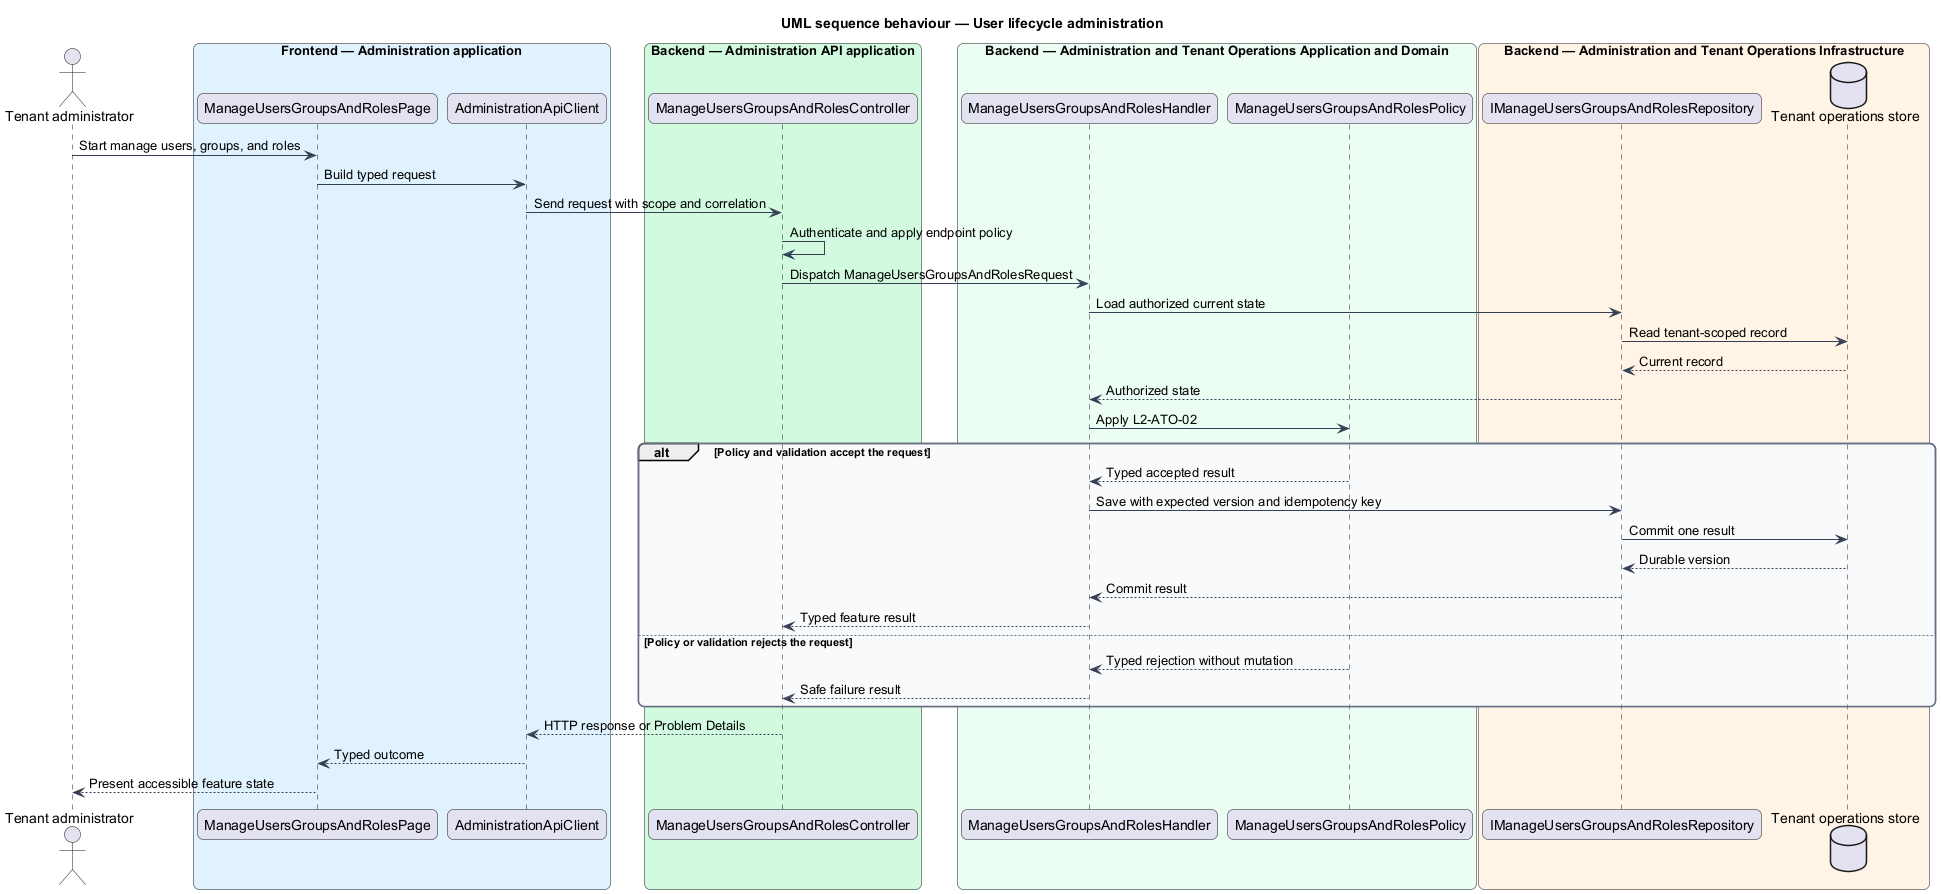

The diagram above was rendered by PlantUML. Its source (embedded in the PNG):
@startuml
title UML sequence behaviour — User lifecycle administration
skinparam backgroundColor #FFFFFF
skinparam shadowing false
skinparam roundcorner 12
skinparam defaultFontName Arial
skinparam ArrowColor #344054
skinparam rectangle {
  BorderColor #344054
  FontColor #101828
}
skinparam package {
  BorderColor #667085
  FontColor #101828
  BackgroundColor #F9FAFB
}
actor "Tenant administrator" as actor
box "Frontend — Administration application" #E0F2FE
  participant "ManageUsersGroupsAndRolesPage" as entry
  participant "AdministrationApiClient" as client
end box
box "Backend — Administration API application" #D1FADF
  participant "ManageUsersGroupsAndRolesController" as controller
end box
box "Backend — Administration and Tenant Operations Application and Domain" #ECFDF3
  participant "ManageUsersGroupsAndRolesHandler" as handler
  participant "ManageUsersGroupsAndRolesPolicy" as policy
end box
box "Backend — Administration and Tenant Operations Infrastructure" #FFF4E5
  participant "IManageUsersGroupsAndRolesRepository" as repository
  database "Tenant operations store" as store
end box
actor -> entry : Start manage users, groups, and roles
entry -> client : Build typed request
client -> controller : Send request with scope and correlation
controller -> controller : Authenticate and apply endpoint policy
controller -> handler : Dispatch ManageUsersGroupsAndRolesRequest
handler -> repository : Load authorized current state
repository -> store : Read tenant-scoped record
store --> repository : Current record
repository --> handler : Authorized state
handler -> policy : Apply L2-ATO-02
alt Policy and validation accept the request
  policy --> handler : Typed accepted result
  handler -> repository : Save with expected version and idempotency key
  repository -> store : Commit one result
  store --> repository : Durable version
  repository --> handler : Commit result
  handler --> controller : Typed feature result
else Policy or validation rejects the request
  policy --> handler : Typed rejection without mutation
  handler --> controller : Safe failure result
end
controller --> client : HTTP response or Problem Details
client --> entry : Typed outcome
entry --> actor : Present accessible feature state
@enduml